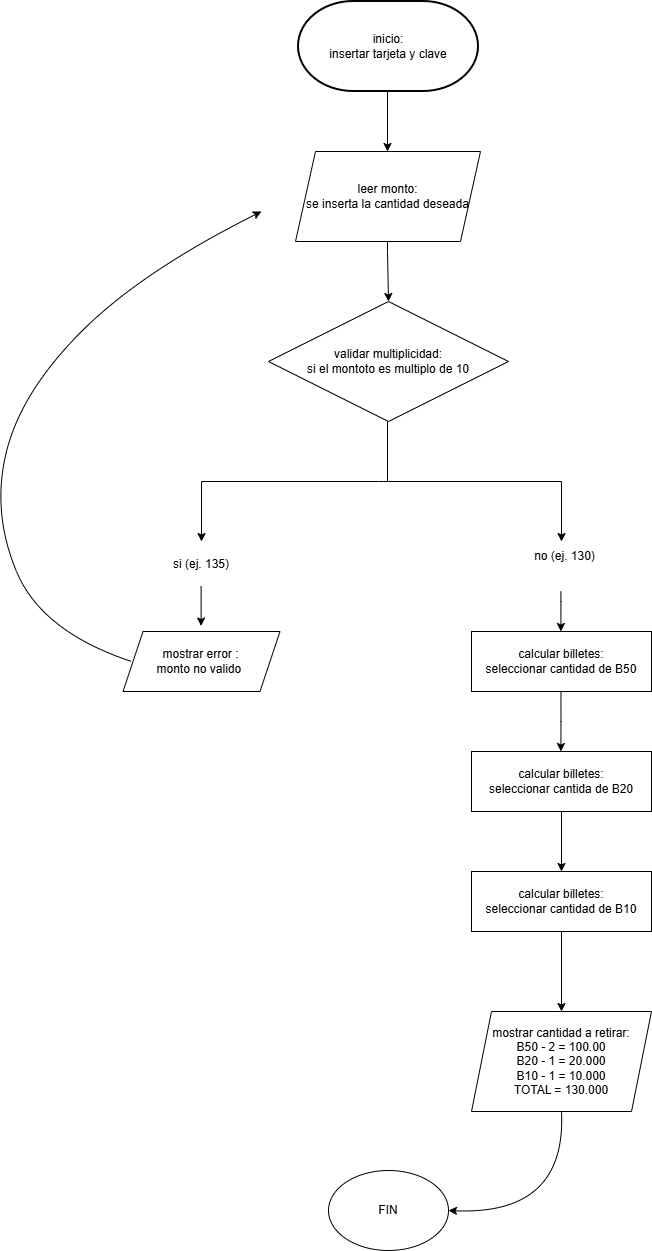

The diagram above was exported from draw.io. Its source (the exported page's mxGraphModel, read from the mxfile embedded in the PNG):
<mxGraphModel dx="1657" dy="1619" grid="1" gridSize="30" guides="1" tooltips="1" connect="1" arrows="1" fold="1" page="1" pageScale="1" pageWidth="827" pageHeight="1169" math="0" shadow="0">
  <root>
    <object label="" id="0">
      <mxCell />
    </object>
    <mxCell id="1" parent="0" />
    <mxCell id="_WAzBbPKiOYXbWTqZjpg-4" parent="1" style="strokeWidth=2;html=1;shape=mxgraph.flowchart.terminator;whiteSpace=wrap;" value="&lt;div&gt;inicio:&lt;/div&gt;&lt;div&gt;insertar tarjeta y clave&lt;/div&gt;" vertex="1">
      <mxGeometry height="90" width="180" x="-503" as="geometry" />
    </mxCell>
    <mxCell id="_WAzBbPKiOYXbWTqZjpg-6" edge="1" parent="1" style="endArrow=classic;html=1;rounded=0;" value="">
      <mxGeometry height="50" relative="1" width="50" as="geometry">
        <Array as="points" />
        <mxPoint x="-414" y="90" as="sourcePoint" />
        <mxPoint x="-414" y="150" as="targetPoint" />
      </mxGeometry>
    </mxCell>
    <mxCell id="_WAzBbPKiOYXbWTqZjpg-7" parent="1" style="shape=parallelogram;perimeter=parallelogramPerimeter;whiteSpace=wrap;html=1;fixedSize=1;" value="leer monto:&lt;div&gt;se inserta la cantidad deseada&lt;/div&gt;" vertex="1">
      <mxGeometry height="90" width="185" x="-506" y="150" as="geometry" />
    </mxCell>
    <mxCell id="_WAzBbPKiOYXbWTqZjpg-8" edge="1" parent="1" style="endArrow=classic;html=1;rounded=0;entryX=0.5;entryY=0;entryDx=0;entryDy=0;" target="_WAzBbPKiOYXbWTqZjpg-9" value="">
      <mxGeometry height="50" relative="1" width="50" as="geometry">
        <Array as="points">
          <mxPoint x="-414" y="250" />
        </Array>
        <mxPoint x="-414" y="240" as="sourcePoint" />
        <mxPoint x="-414" y="280" as="targetPoint" />
      </mxGeometry>
    </mxCell>
    <mxCell id="_WAzBbPKiOYXbWTqZjpg-9" parent="1" style="rhombus;whiteSpace=wrap;html=1;" value="validar multiplicidad:&lt;div&gt;si el montoto es multiplo de 10&lt;/div&gt;" vertex="1">
      <mxGeometry height="120" width="240" x="-533" y="300" as="geometry" />
    </mxCell>
    <mxCell id="_WAzBbPKiOYXbWTqZjpg-10" edge="1" parent="1" style="endArrow=none;html=1;rounded=0;" value="">
      <mxGeometry height="50" relative="1" width="50" as="geometry">
        <mxPoint x="-414" y="480" as="sourcePoint" />
        <mxPoint x="-414" y="420" as="targetPoint" />
      </mxGeometry>
    </mxCell>
    <mxCell id="_WAzBbPKiOYXbWTqZjpg-11" edge="1" parent="1" style="endArrow=none;html=1;rounded=0;" value="">
      <mxGeometry height="50" relative="1" width="50" as="geometry">
        <Array as="points">
          <mxPoint x="-423" y="480" />
        </Array>
        <mxPoint x="-600" y="480" as="sourcePoint" />
        <mxPoint x="-240" y="480" as="targetPoint" />
      </mxGeometry>
    </mxCell>
    <mxCell id="_WAzBbPKiOYXbWTqZjpg-12" edge="1" parent="1" style="endArrow=classic;html=1;rounded=0;" value="">
      <mxGeometry height="50" relative="1" width="50" as="geometry">
        <mxPoint x="-240" y="480" as="sourcePoint" />
        <mxPoint x="-240" y="540" as="targetPoint" />
      </mxGeometry>
    </mxCell>
    <mxCell id="_WAzBbPKiOYXbWTqZjpg-13" edge="1" parent="1" style="endArrow=classic;html=1;rounded=0;entryX=0.5;entryY=0;entryDx=0;entryDy=0;" value="">
      <mxGeometry height="50" relative="1" width="50" as="geometry">
        <mxPoint x="-600" y="480" as="sourcePoint" />
        <mxPoint x="-600" y="540" as="targetPoint" />
      </mxGeometry>
    </mxCell>
    <mxCell id="_WAzBbPKiOYXbWTqZjpg-16" edge="1" parent="1" style="endArrow=classic;html=1;rounded=0;" value="">
      <mxGeometry height="50" relative="1" width="50" as="geometry">
        <Array as="points">
          <mxPoint x="-600.4" y="594.5" />
        </Array>
        <mxPoint x="-600.4" y="584.5" as="sourcePoint" />
        <mxPoint x="-600.4" y="624.5" as="targetPoint" />
      </mxGeometry>
    </mxCell>
    <mxCell id="_WAzBbPKiOYXbWTqZjpg-17" parent="1" style="shape=parallelogram;perimeter=parallelogramPerimeter;whiteSpace=wrap;html=1;fixedSize=1;" value="mostrar error :&lt;div&gt;monto no valido&amp;nbsp;&lt;/div&gt;" vertex="1">
      <mxGeometry height="60" width="157" x="-678.5" y="630" as="geometry" />
    </mxCell>
    <mxCell id="_WAzBbPKiOYXbWTqZjpg-23" parent="1" style="text;html=1;whiteSpace=wrap;strokeColor=none;fillColor=none;align=center;verticalAlign=middle;rounded=0;" value="si (&lt;span style=&quot;background-color: transparent; color: light-dark(rgb(0, 0, 0), rgb(255, 255, 255));&quot;&gt;ej. 135)&lt;/span&gt;" vertex="1">
      <mxGeometry height="45" width="90" x="-645" y="540" as="geometry" />
    </mxCell>
    <mxCell id="_WAzBbPKiOYXbWTqZjpg-24" parent="1" style="text;html=1;whiteSpace=wrap;strokeColor=none;fillColor=none;align=center;verticalAlign=middle;rounded=0;" value="no (ej. 130)" vertex="1">
      <mxGeometry height="30" width="113" x="-293" y="540" as="geometry" />
    </mxCell>
    <mxCell id="_WAzBbPKiOYXbWTqZjpg-29" edge="1" parent="1" style="curved=1;endArrow=classic;html=1;rounded=0;" value="">
      <mxGeometry height="50" relative="1" width="50" as="geometry">
        <Array as="points">
          <mxPoint x="-760" y="630" />
          <mxPoint x="-810" y="510" />
          <mxPoint x="-780" y="390" />
          <mxPoint x="-660" y="270" />
        </Array>
        <mxPoint x="-670" y="660" as="sourcePoint" />
        <mxPoint x="-540" y="210" as="targetPoint" />
      </mxGeometry>
    </mxCell>
    <mxCell id="_WAzBbPKiOYXbWTqZjpg-34" edge="1" parent="1" style="edgeStyle=orthogonalEdgeStyle;rounded=0;orthogonalLoop=1;jettySize=auto;html=1;" value="">
      <mxGeometry relative="1" as="geometry">
        <Array as="points">
          <mxPoint x="-240.59" y="720" />
          <mxPoint x="-240.59" y="720" />
        </Array>
        <mxPoint x="-240.5311764705883" y="689.9999999999995" as="sourcePoint" />
        <mxPoint x="-240.59" y="750" as="targetPoint" />
      </mxGeometry>
    </mxCell>
    <mxCell id="_WAzBbPKiOYXbWTqZjpg-31" edge="1" parent="1" style="endArrow=classic;html=1;rounded=0;" value="">
      <mxGeometry height="50" relative="1" width="50" as="geometry">
        <Array as="points">
          <mxPoint x="-240.59" y="600" />
        </Array>
        <mxPoint x="-240.59" y="590" as="sourcePoint" />
        <mxPoint x="-240.59" y="630" as="targetPoint" />
      </mxGeometry>
    </mxCell>
    <mxCell id="_WAzBbPKiOYXbWTqZjpg-38" parent="1" style="rounded=0;whiteSpace=wrap;html=1;" value="calcular billetes:&lt;div&gt;seleccionar cantidad de B50&lt;/div&gt;" vertex="1">
      <mxGeometry height="60" width="180" x="-330" y="630" as="geometry" />
    </mxCell>
    <mxCell id="_WAzBbPKiOYXbWTqZjpg-40" edge="1" parent="1" source="_WAzBbPKiOYXbWTqZjpg-39" style="edgeStyle=orthogonalEdgeStyle;rounded=0;orthogonalLoop=1;jettySize=auto;html=1;" value="">
      <mxGeometry relative="1" as="geometry">
        <mxPoint x="-240" y="869.9999999999995" as="targetPoint" />
      </mxGeometry>
    </mxCell>
    <mxCell id="_WAzBbPKiOYXbWTqZjpg-39" parent="1" style="rounded=0;whiteSpace=wrap;html=1;" value="calcular billetes:&lt;div&gt;seleccionar cantida de B20&lt;/div&gt;" vertex="1">
      <mxGeometry height="60" width="180" x="-330" y="750" as="geometry" />
    </mxCell>
    <mxCell id="_WAzBbPKiOYXbWTqZjpg-47" edge="1" parent="1" source="_WAzBbPKiOYXbWTqZjpg-41" style="edgeStyle=orthogonalEdgeStyle;rounded=0;orthogonalLoop=1;jettySize=auto;html=1;" target="_WAzBbPKiOYXbWTqZjpg-46" value="">
      <mxGeometry relative="1" as="geometry" />
    </mxCell>
    <mxCell id="_WAzBbPKiOYXbWTqZjpg-41" parent="1" style="rounded=0;whiteSpace=wrap;html=1;" value="calcular billetes:&lt;div&gt;seleccionar cantidad de B10&lt;/div&gt;" vertex="1">
      <mxGeometry height="60" width="180" x="-330" y="870" as="geometry" />
    </mxCell>
    <mxCell id="_WAzBbPKiOYXbWTqZjpg-42" parent="1" style="ellipse;whiteSpace=wrap;html=1;" value="FIN" vertex="1">
      <mxGeometry height="80" width="120" x="-473" y="1169" as="geometry" />
    </mxCell>
    <mxCell id="_WAzBbPKiOYXbWTqZjpg-46" parent="1" style="shape=parallelogram;perimeter=parallelogramPerimeter;whiteSpace=wrap;html=1;fixedSize=1;rounded=0;" value="mostrar cantidad a retirar:&lt;div&gt;B50 - 2 = 100.00&lt;/div&gt;&lt;div&gt;B20 - 1 = 20.000&lt;/div&gt;&lt;div&gt;B10 - 1 = 10.000&lt;/div&gt;&lt;div&gt;TOTAL = 130.000&lt;/div&gt;" vertex="1">
      <mxGeometry height="100" width="180" x="-330" y="1010" as="geometry" />
    </mxCell>
    <mxCell id="_WAzBbPKiOYXbWTqZjpg-48" edge="1" parent="1" source="_WAzBbPKiOYXbWTqZjpg-46" style="curved=1;endArrow=classic;html=1;rounded=0;entryX=1;entryY=0.5;entryDx=0;entryDy=0;exitX=0.5;exitY=1;exitDx=0;exitDy=0;" target="_WAzBbPKiOYXbWTqZjpg-42" value="">
      <mxGeometry height="50" relative="1" width="50" as="geometry">
        <Array as="points">
          <mxPoint x="-235" y="1214" />
        </Array>
        <mxPoint x="-265" y="1234" as="sourcePoint" />
        <mxPoint x="-215" y="1184" as="targetPoint" />
      </mxGeometry>
    </mxCell>
  </root>
</mxGraphModel>